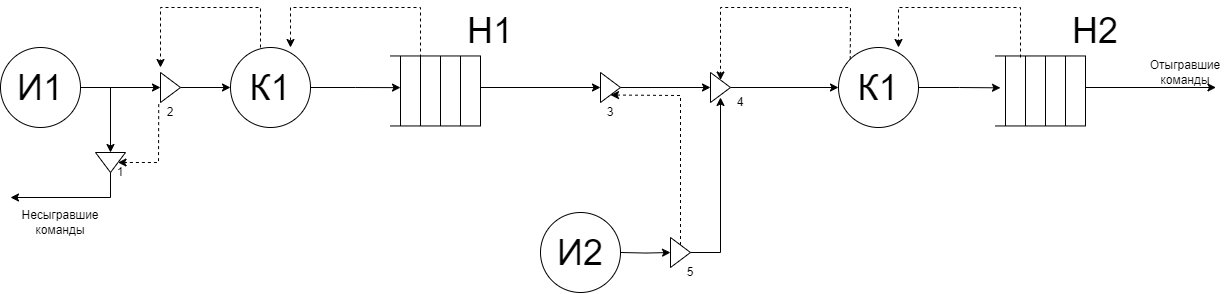

The diagram above was exported from draw.io. Its source (the exported page's mxGraphModel, read from the mxfile embedded in the PNG):
<mxGraphModel dx="1074" dy="585" grid="1" gridSize="10" guides="1" tooltips="1" connect="1" arrows="1" fold="1" page="1" pageScale="1" pageWidth="1169" pageHeight="827" math="0" shadow="0">
  <root>
    <mxCell id="0" />
    <mxCell id="1" parent="0" />
    <mxCell id="h5z0dVzW_51u0HSTc6iC-12" value="" style="edgeStyle=orthogonalEdgeStyle;rounded=0;orthogonalLoop=1;jettySize=auto;html=1;" parent="1" source="h5z0dVzW_51u0HSTc6iC-1" target="h5z0dVzW_51u0HSTc6iC-11" edge="1">
      <mxGeometry relative="1" as="geometry" />
    </mxCell>
    <mxCell id="h5z0dVzW_51u0HSTc6iC-1" value="&lt;font style=&quot;font-size: 36px;&quot;&gt;И1&lt;/font&gt;" style="ellipse;whiteSpace=wrap;html=1;aspect=fixed;" parent="1" vertex="1">
      <mxGeometry x="10" y="80" width="80" height="80" as="geometry" />
    </mxCell>
    <mxCell id="h5z0dVzW_51u0HSTc6iC-20" style="edgeStyle=orthogonalEdgeStyle;rounded=0;orthogonalLoop=1;jettySize=auto;html=1;exitX=1;exitY=0.5;exitDx=0;exitDy=0;" parent="1" source="h5z0dVzW_51u0HSTc6iC-2" edge="1">
      <mxGeometry relative="1" as="geometry">
        <mxPoint x="410" y="120.125" as="targetPoint" />
      </mxGeometry>
    </mxCell>
    <mxCell id="h5z0dVzW_51u0HSTc6iC-2" value="&lt;font style=&quot;font-size: 36px;&quot;&gt;К1&lt;/font&gt;" style="ellipse;whiteSpace=wrap;html=1;aspect=fixed;" parent="1" vertex="1">
      <mxGeometry x="240" y="80" width="80" height="80" as="geometry" />
    </mxCell>
    <mxCell id="h5z0dVzW_51u0HSTc6iC-3" value="" style="endArrow=none;html=1;rounded=0;" parent="1" edge="1">
      <mxGeometry width="50" height="50" relative="1" as="geometry">
        <mxPoint x="400" y="88.46000000000001" as="sourcePoint" />
        <mxPoint x="490" y="88.46000000000001" as="targetPoint" />
      </mxGeometry>
    </mxCell>
    <mxCell id="h5z0dVzW_51u0HSTc6iC-4" value="" style="endArrow=none;html=1;rounded=0;" parent="1" edge="1">
      <mxGeometry width="50" height="50" relative="1" as="geometry">
        <mxPoint x="490" y="158.46" as="sourcePoint" />
        <mxPoint x="490" y="88.46000000000001" as="targetPoint" />
      </mxGeometry>
    </mxCell>
    <mxCell id="h5z0dVzW_51u0HSTc6iC-5" value="" style="endArrow=none;html=1;rounded=0;" parent="1" edge="1">
      <mxGeometry width="50" height="50" relative="1" as="geometry">
        <mxPoint x="400" y="158.46" as="sourcePoint" />
        <mxPoint x="490" y="158.46" as="targetPoint" />
      </mxGeometry>
    </mxCell>
    <mxCell id="h5z0dVzW_51u0HSTc6iC-6" value="" style="endArrow=none;html=1;rounded=0;" parent="1" edge="1">
      <mxGeometry width="50" height="50" relative="1" as="geometry">
        <mxPoint x="470" y="88.46000000000001" as="sourcePoint" />
        <mxPoint x="470" y="158.46" as="targetPoint" />
      </mxGeometry>
    </mxCell>
    <mxCell id="h5z0dVzW_51u0HSTc6iC-7" value="" style="endArrow=none;html=1;rounded=0;" parent="1" edge="1">
      <mxGeometry width="50" height="50" relative="1" as="geometry">
        <mxPoint x="450" y="88.46000000000001" as="sourcePoint" />
        <mxPoint x="450" y="158.46" as="targetPoint" />
      </mxGeometry>
    </mxCell>
    <mxCell id="h5z0dVzW_51u0HSTc6iC-8" value="" style="endArrow=none;html=1;rounded=0;" parent="1" edge="1">
      <mxGeometry width="50" height="50" relative="1" as="geometry">
        <mxPoint x="430" y="88.46000000000001" as="sourcePoint" />
        <mxPoint x="430" y="158.46" as="targetPoint" />
      </mxGeometry>
    </mxCell>
    <mxCell id="h5z0dVzW_51u0HSTc6iC-9" value="" style="endArrow=none;html=1;rounded=0;" parent="1" edge="1">
      <mxGeometry width="50" height="50" relative="1" as="geometry">
        <mxPoint x="410" y="88.46000000000001" as="sourcePoint" />
        <mxPoint x="410" y="158.46" as="targetPoint" />
      </mxGeometry>
    </mxCell>
    <mxCell id="h5z0dVzW_51u0HSTc6iC-10" value="&lt;font style=&quot;font-size: 36px;&quot;&gt;Н1&lt;/font&gt;" style="text;html=1;strokeColor=none;fillColor=none;align=center;verticalAlign=middle;whiteSpace=wrap;rounded=0;" parent="1" vertex="1">
      <mxGeometry x="470" y="48.46000000000001" width="60" height="30" as="geometry" />
    </mxCell>
    <mxCell id="h5z0dVzW_51u0HSTc6iC-19" style="edgeStyle=orthogonalEdgeStyle;rounded=0;orthogonalLoop=1;jettySize=auto;html=1;exitX=1;exitY=0.5;exitDx=0;exitDy=0;entryX=0;entryY=0.5;entryDx=0;entryDy=0;" parent="1" source="h5z0dVzW_51u0HSTc6iC-11" target="h5z0dVzW_51u0HSTc6iC-2" edge="1">
      <mxGeometry relative="1" as="geometry" />
    </mxCell>
    <mxCell id="h5z0dVzW_51u0HSTc6iC-11" value="" style="triangle;whiteSpace=wrap;html=1;" parent="1" vertex="1">
      <mxGeometry x="170" y="105" width="20" height="30" as="geometry" />
    </mxCell>
    <mxCell id="h5z0dVzW_51u0HSTc6iC-13" value="" style="triangle;whiteSpace=wrap;html=1;rotation=90;" parent="1" vertex="1">
      <mxGeometry x="110" y="180" width="20" height="30" as="geometry" />
    </mxCell>
    <mxCell id="h5z0dVzW_51u0HSTc6iC-14" value="" style="endArrow=classic;html=1;rounded=0;entryX=0;entryY=0.5;entryDx=0;entryDy=0;" parent="1" target="h5z0dVzW_51u0HSTc6iC-13" edge="1">
      <mxGeometry width="50" height="50" relative="1" as="geometry">
        <mxPoint x="120" y="120" as="sourcePoint" />
        <mxPoint x="120" y="180" as="targetPoint" />
      </mxGeometry>
    </mxCell>
    <mxCell id="h5z0dVzW_51u0HSTc6iC-15" value="2" style="text;html=1;strokeColor=none;fillColor=none;align=center;verticalAlign=middle;whiteSpace=wrap;rounded=0;" parent="1" vertex="1">
      <mxGeometry x="150" y="130" width="60" height="30" as="geometry" />
    </mxCell>
    <mxCell id="h5z0dVzW_51u0HSTc6iC-16" value="1" style="text;html=1;strokeColor=none;fillColor=none;align=center;verticalAlign=middle;whiteSpace=wrap;rounded=0;" parent="1" vertex="1">
      <mxGeometry x="100" y="190" width="60" height="30" as="geometry" />
    </mxCell>
    <mxCell id="h5z0dVzW_51u0HSTc6iC-17" value="" style="endArrow=classic;html=1;rounded=0;exitX=1;exitY=0.5;exitDx=0;exitDy=0;" parent="1" source="h5z0dVzW_51u0HSTc6iC-13" edge="1">
      <mxGeometry width="50" height="50" relative="1" as="geometry">
        <mxPoint x="60" y="210" as="sourcePoint" />
        <mxPoint x="20" y="230" as="targetPoint" />
        <Array as="points">
          <mxPoint x="120" y="230" />
        </Array>
      </mxGeometry>
    </mxCell>
    <mxCell id="h5z0dVzW_51u0HSTc6iC-18" value="" style="endArrow=classic;html=1;rounded=0;exitX=-0.088;exitY=1.053;exitDx=0;exitDy=0;exitPerimeter=0;entryX=0.5;entryY=0;entryDx=0;entryDy=0;dashed=1;" parent="1" source="h5z0dVzW_51u0HSTc6iC-11" target="h5z0dVzW_51u0HSTc6iC-13" edge="1">
      <mxGeometry width="50" height="50" relative="1" as="geometry">
        <mxPoint x="100" y="180" as="sourcePoint" />
        <mxPoint x="150" y="130" as="targetPoint" />
        <Array as="points">
          <mxPoint x="168" y="195" />
        </Array>
      </mxGeometry>
    </mxCell>
    <mxCell id="h5z0dVzW_51u0HSTc6iC-21" value="" style="endArrow=classic;html=1;rounded=0;entryX=0.75;entryY=0;entryDx=0;entryDy=0;entryPerimeter=0;dashed=1;" parent="1" target="h5z0dVzW_51u0HSTc6iC-2" edge="1">
      <mxGeometry width="50" height="50" relative="1" as="geometry">
        <mxPoint x="430" y="90" as="sourcePoint" />
        <mxPoint x="330" y="70" as="targetPoint" />
        <Array as="points">
          <mxPoint x="430" y="40" />
          <mxPoint x="300" y="40" />
        </Array>
      </mxGeometry>
    </mxCell>
    <mxCell id="h5z0dVzW_51u0HSTc6iC-22" value="" style="endArrow=classic;html=1;rounded=0;dashed=1;" parent="1" edge="1">
      <mxGeometry width="50" height="50" relative="1" as="geometry">
        <mxPoint x="270" y="80" as="sourcePoint" />
        <mxPoint x="170" y="100" as="targetPoint" />
        <Array as="points">
          <mxPoint x="270" y="40" />
          <mxPoint x="170" y="40" />
        </Array>
      </mxGeometry>
    </mxCell>
    <mxCell id="Kc6KfI7-ERHO9fvR3kat-11" style="edgeStyle=orthogonalEdgeStyle;rounded=0;orthogonalLoop=1;jettySize=auto;html=1;exitX=1;exitY=0.5;exitDx=0;exitDy=0;" edge="1" parent="1" source="h5z0dVzW_51u0HSTc6iC-24">
      <mxGeometry relative="1" as="geometry">
        <mxPoint x="1010" y="120.33333333333326" as="targetPoint" />
      </mxGeometry>
    </mxCell>
    <mxCell id="h5z0dVzW_51u0HSTc6iC-24" value="&lt;font style=&quot;font-size: 36px;&quot;&gt;К1&lt;/font&gt;" style="ellipse;whiteSpace=wrap;html=1;aspect=fixed;" parent="1" vertex="1">
      <mxGeometry x="848" y="80" width="80" height="80" as="geometry" />
    </mxCell>
    <mxCell id="h5z0dVzW_51u0HSTc6iC-25" value="" style="endArrow=none;html=1;rounded=0;" parent="1" edge="1">
      <mxGeometry width="50" height="50" relative="1" as="geometry">
        <mxPoint x="1005" y="88.46000000000001" as="sourcePoint" />
        <mxPoint x="1095" y="88.46000000000001" as="targetPoint" />
      </mxGeometry>
    </mxCell>
    <mxCell id="h5z0dVzW_51u0HSTc6iC-26" value="" style="endArrow=none;html=1;rounded=0;" parent="1" edge="1">
      <mxGeometry width="50" height="50" relative="1" as="geometry">
        <mxPoint x="1095" y="158.46" as="sourcePoint" />
        <mxPoint x="1095" y="88.46000000000001" as="targetPoint" />
      </mxGeometry>
    </mxCell>
    <mxCell id="h5z0dVzW_51u0HSTc6iC-27" value="" style="endArrow=none;html=1;rounded=0;" parent="1" edge="1">
      <mxGeometry width="50" height="50" relative="1" as="geometry">
        <mxPoint x="1005" y="158.46" as="sourcePoint" />
        <mxPoint x="1095" y="158.46" as="targetPoint" />
      </mxGeometry>
    </mxCell>
    <mxCell id="h5z0dVzW_51u0HSTc6iC-28" value="" style="endArrow=none;html=1;rounded=0;" parent="1" edge="1">
      <mxGeometry width="50" height="50" relative="1" as="geometry">
        <mxPoint x="1075" y="88.46000000000001" as="sourcePoint" />
        <mxPoint x="1075" y="158.46" as="targetPoint" />
      </mxGeometry>
    </mxCell>
    <mxCell id="h5z0dVzW_51u0HSTc6iC-29" value="" style="endArrow=none;html=1;rounded=0;" parent="1" edge="1">
      <mxGeometry width="50" height="50" relative="1" as="geometry">
        <mxPoint x="1055" y="88.46000000000001" as="sourcePoint" />
        <mxPoint x="1055" y="158.46" as="targetPoint" />
      </mxGeometry>
    </mxCell>
    <mxCell id="h5z0dVzW_51u0HSTc6iC-30" value="" style="endArrow=none;html=1;rounded=0;" parent="1" edge="1">
      <mxGeometry width="50" height="50" relative="1" as="geometry">
        <mxPoint x="1035" y="88.46000000000001" as="sourcePoint" />
        <mxPoint x="1035" y="158.46" as="targetPoint" />
      </mxGeometry>
    </mxCell>
    <mxCell id="h5z0dVzW_51u0HSTc6iC-31" value="" style="endArrow=none;html=1;rounded=0;" parent="1" edge="1">
      <mxGeometry width="50" height="50" relative="1" as="geometry">
        <mxPoint x="1015" y="88.46000000000001" as="sourcePoint" />
        <mxPoint x="1015" y="158.46" as="targetPoint" />
      </mxGeometry>
    </mxCell>
    <mxCell id="h5z0dVzW_51u0HSTc6iC-32" value="&lt;font style=&quot;font-size: 36px;&quot;&gt;Н2&lt;/font&gt;" style="text;html=1;strokeColor=none;fillColor=none;align=center;verticalAlign=middle;whiteSpace=wrap;rounded=0;" parent="1" vertex="1">
      <mxGeometry x="1075" y="48.46000000000001" width="60" height="30" as="geometry" />
    </mxCell>
    <mxCell id="h5z0dVzW_51u0HSTc6iC-33" style="edgeStyle=orthogonalEdgeStyle;rounded=0;orthogonalLoop=1;jettySize=auto;html=1;exitX=1;exitY=0.5;exitDx=0;exitDy=0;entryX=0;entryY=0.5;entryDx=0;entryDy=0;" parent="1" source="Kc6KfI7-ERHO9fvR3kat-12" target="h5z0dVzW_51u0HSTc6iC-24" edge="1">
      <mxGeometry relative="1" as="geometry" />
    </mxCell>
    <mxCell id="h5z0dVzW_51u0HSTc6iC-34" value="" style="triangle;whiteSpace=wrap;html=1;" parent="1" vertex="1">
      <mxGeometry x="610" y="105" width="20" height="30" as="geometry" />
    </mxCell>
    <mxCell id="h5z0dVzW_51u0HSTc6iC-36" value="3" style="text;html=1;strokeColor=none;fillColor=none;align=center;verticalAlign=middle;whiteSpace=wrap;rounded=0;" parent="1" vertex="1">
      <mxGeometry x="590" y="130" width="60" height="30" as="geometry" />
    </mxCell>
    <mxCell id="h5z0dVzW_51u0HSTc6iC-38" value="" style="endArrow=classic;html=1;rounded=0;entryX=0.75;entryY=0;entryDx=0;entryDy=0;entryPerimeter=0;dashed=1;" parent="1" target="h5z0dVzW_51u0HSTc6iC-24" edge="1">
      <mxGeometry width="50" height="50" relative="1" as="geometry">
        <mxPoint x="1030" y="90" as="sourcePoint" />
        <mxPoint x="770" y="70" as="targetPoint" />
        <Array as="points">
          <mxPoint x="1030" y="40" />
          <mxPoint x="908" y="40" />
        </Array>
      </mxGeometry>
    </mxCell>
    <mxCell id="h5z0dVzW_51u0HSTc6iC-39" value="" style="endArrow=classic;html=1;rounded=0;dashed=1;exitX=0;exitY=0;exitDx=0;exitDy=0;entryX=0.5;entryY=0;entryDx=0;entryDy=0;" parent="1" edge="1" target="Kc6KfI7-ERHO9fvR3kat-12" source="h5z0dVzW_51u0HSTc6iC-24">
      <mxGeometry width="50" height="50" relative="1" as="geometry">
        <mxPoint x="710" y="80" as="sourcePoint" />
        <mxPoint x="610" y="100" as="targetPoint" />
        <Array as="points">
          <mxPoint x="860" y="40" />
          <mxPoint x="730" y="40" />
        </Array>
      </mxGeometry>
    </mxCell>
    <mxCell id="h5z0dVzW_51u0HSTc6iC-40" value="" style="endArrow=classic;html=1;rounded=0;entryX=0;entryY=0.5;entryDx=0;entryDy=0;" parent="1" target="h5z0dVzW_51u0HSTc6iC-34" edge="1">
      <mxGeometry width="50" height="50" relative="1" as="geometry">
        <mxPoint x="490" y="120" as="sourcePoint" />
        <mxPoint x="560" y="170" as="targetPoint" />
      </mxGeometry>
    </mxCell>
    <mxCell id="h5z0dVzW_51u0HSTc6iC-41" value="" style="endArrow=classic;html=1;rounded=0;" parent="1" edge="1">
      <mxGeometry width="50" height="50" relative="1" as="geometry">
        <mxPoint x="1095" y="120" as="sourcePoint" />
        <mxPoint x="1225.4651162790697" y="120" as="targetPoint" />
      </mxGeometry>
    </mxCell>
    <mxCell id="h5z0dVzW_51u0HSTc6iC-43" value="Несыгравшие команды" style="text;html=1;strokeColor=none;fillColor=none;align=center;verticalAlign=middle;whiteSpace=wrap;rounded=0;" parent="1" vertex="1">
      <mxGeometry x="40" y="240" width="60" height="30" as="geometry" />
    </mxCell>
    <mxCell id="h5z0dVzW_51u0HSTc6iC-44" value="Отыгравшие команды" style="text;html=1;strokeColor=none;fillColor=none;align=center;verticalAlign=middle;whiteSpace=wrap;rounded=0;" parent="1" vertex="1">
      <mxGeometry x="1165" y="90" width="60" height="30" as="geometry" />
    </mxCell>
    <mxCell id="Kc6KfI7-ERHO9fvR3kat-2" style="edgeStyle=orthogonalEdgeStyle;rounded=0;orthogonalLoop=1;jettySize=auto;html=1;exitX=1;exitY=0.5;exitDx=0;exitDy=0;entryX=0.5;entryY=0.833;entryDx=0;entryDy=0;entryPerimeter=0;" edge="1" parent="1" source="Kc6KfI7-ERHO9fvR3kat-16" target="Kc6KfI7-ERHO9fvR3kat-12">
      <mxGeometry relative="1" as="geometry">
        <mxPoint x="630" y="285" as="sourcePoint" />
      </mxGeometry>
    </mxCell>
    <mxCell id="Kc6KfI7-ERHO9fvR3kat-3" value="&lt;font style=&quot;font-size: 36px;&quot;&gt;И2&lt;/font&gt;" style="ellipse;whiteSpace=wrap;html=1;aspect=fixed;" vertex="1" parent="1">
      <mxGeometry x="550" y="245" width="80" height="80" as="geometry" />
    </mxCell>
    <mxCell id="Kc6KfI7-ERHO9fvR3kat-13" value="" style="edgeStyle=orthogonalEdgeStyle;rounded=0;orthogonalLoop=1;jettySize=auto;html=1;exitX=1;exitY=0.5;exitDx=0;exitDy=0;entryX=0;entryY=0.5;entryDx=0;entryDy=0;" edge="1" parent="1" source="h5z0dVzW_51u0HSTc6iC-34" target="Kc6KfI7-ERHO9fvR3kat-12">
      <mxGeometry relative="1" as="geometry">
        <mxPoint x="630" y="120" as="sourcePoint" />
        <mxPoint x="848" y="120" as="targetPoint" />
      </mxGeometry>
    </mxCell>
    <mxCell id="Kc6KfI7-ERHO9fvR3kat-12" value="" style="triangle;whiteSpace=wrap;html=1;" vertex="1" parent="1">
      <mxGeometry x="720" y="105" width="20" height="30" as="geometry" />
    </mxCell>
    <mxCell id="Kc6KfI7-ERHO9fvR3kat-14" value="4" style="text;html=1;strokeColor=none;fillColor=none;align=center;verticalAlign=middle;whiteSpace=wrap;rounded=0;" vertex="1" parent="1">
      <mxGeometry x="720" y="120" width="60" height="30" as="geometry" />
    </mxCell>
    <mxCell id="Kc6KfI7-ERHO9fvR3kat-17" value="" style="edgeStyle=orthogonalEdgeStyle;rounded=0;orthogonalLoop=1;jettySize=auto;html=1;exitX=1;exitY=0.5;exitDx=0;exitDy=0;entryX=0;entryY=0.5;entryDx=0;entryDy=0;" edge="1" parent="1" target="Kc6KfI7-ERHO9fvR3kat-16">
      <mxGeometry relative="1" as="geometry">
        <mxPoint x="630" y="285" as="sourcePoint" />
        <mxPoint x="730" y="130" as="targetPoint" />
      </mxGeometry>
    </mxCell>
    <mxCell id="Kc6KfI7-ERHO9fvR3kat-16" value="" style="triangle;whiteSpace=wrap;html=1;" vertex="1" parent="1">
      <mxGeometry x="680" y="270" width="20" height="30" as="geometry" />
    </mxCell>
    <mxCell id="Kc6KfI7-ERHO9fvR3kat-18" value="5" style="text;html=1;strokeColor=none;fillColor=none;align=center;verticalAlign=middle;whiteSpace=wrap;rounded=0;" vertex="1" parent="1">
      <mxGeometry x="670" y="290" width="60" height="30" as="geometry" />
    </mxCell>
    <mxCell id="Kc6KfI7-ERHO9fvR3kat-19" value="" style="endArrow=classic;html=1;rounded=0;dashed=1;exitX=0.5;exitY=0;exitDx=0;exitDy=0;entryX=0.5;entryY=1;entryDx=0;entryDy=0;" edge="1" parent="1" source="Kc6KfI7-ERHO9fvR3kat-16" target="h5z0dVzW_51u0HSTc6iC-34">
      <mxGeometry width="50" height="50" relative="1" as="geometry">
        <mxPoint x="870" y="102" as="sourcePoint" />
        <mxPoint x="740" y="123" as="targetPoint" />
        <Array as="points">
          <mxPoint x="690" y="200" />
          <mxPoint x="690" y="128" />
        </Array>
      </mxGeometry>
    </mxCell>
  </root>
</mxGraphModel>